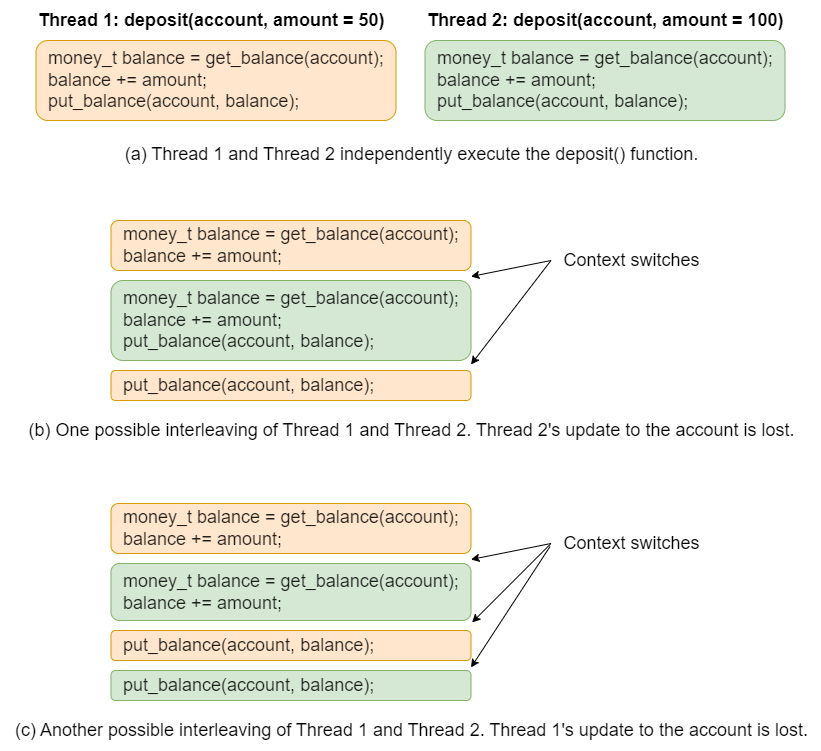

The diagram above was exported from draw.io. Its source (the exported page's mxGraphModel, read from the mxfile embedded in the PNG):
<mxGraphModel dx="1884" dy="764" grid="1" gridSize="10" guides="1" tooltips="1" connect="1" arrows="1" fold="1" page="1" pageScale="1" pageWidth="850" pageHeight="1100" math="0" shadow="0">
  <root>
    <mxCell id="0" />
    <mxCell id="1" parent="0" />
    <mxCell id="iGPy_ZHtx2jETLUPUmeI-13" value="(a) Thread 1 and Thread 2 independently execute the deposit() function." style="text;html=1;align=center;verticalAlign=middle;resizable=0;points=[];autosize=1;strokeColor=none;fillColor=none;fontSize=18;" parent="1" vertex="1">
      <mxGeometry x="44.5" y="134" width="600" height="40" as="geometry" />
    </mxCell>
    <mxCell id="iGPy_ZHtx2jETLUPUmeI-25" value="(b) One possible interleaving of Thread 1 and Thread 2. Thread 2's update to the account is lost." style="text;html=1;align=center;verticalAlign=middle;resizable=0;points=[];autosize=1;strokeColor=none;fillColor=none;fontSize=18;" parent="1" vertex="1">
      <mxGeometry x="-50.5" y="410" width="790" height="40" as="geometry" />
    </mxCell>
    <mxCell id="iGPy_ZHtx2jETLUPUmeI-32" value="(c) Another possible interleaving of Thread 1 and Thread 2. Thread 1's update to the account is lost." style="text;html=1;align=center;verticalAlign=middle;resizable=0;points=[];autosize=1;strokeColor=none;fillColor=none;fontSize=18;" parent="1" vertex="1">
      <mxGeometry x="-65.5" y="710" width="820" height="40" as="geometry" />
    </mxCell>
    <mxCell id="iGPy_ZHtx2jETLUPUmeI-36" value="" style="group" parent="1" vertex="1" connectable="0">
      <mxGeometry x="-30.5" width="750" height="120" as="geometry" />
    </mxCell>
    <mxCell id="iGPy_ZHtx2jETLUPUmeI-8" value="Thread 1: deposit(account, amount = 50)" style="text;strokeColor=none;fillColor=none;html=1;fontSize=18;fontStyle=1;verticalAlign=middle;align=left;" parent="iGPy_ZHtx2jETLUPUmeI-36" vertex="1">
      <mxGeometry width="350" height="40" as="geometry" />
    </mxCell>
    <mxCell id="iGPy_ZHtx2jETLUPUmeI-10" value="Thread 2: deposit(account, amount = 100)" style="text;strokeColor=none;fillColor=none;html=1;fontSize=18;fontStyle=1;verticalAlign=middle;align=left;" parent="iGPy_ZHtx2jETLUPUmeI-36" vertex="1">
      <mxGeometry x="389" width="361" height="40" as="geometry" />
    </mxCell>
    <mxCell id="iGPy_ZHtx2jETLUPUmeI-4" value="&lt;pre style=&quot;box-sizing: unset; font-family: var(--jp-code-font-family); line-height: var(--jp-code-line-height); color: rgba(0, 0, 0, 0.87); border: none; margin-top: 0px; margin-bottom: 0px; padding: 0px; background-color: var(--jp-layout-color0); overflow: auto; word-break: break-all; overflow-wrap: break-word;&quot;&gt;&lt;code style=&quot;box-sizing: unset; font-family: var(--jp-code-font-family); line-height: var(--jp-code-line-height); border: 0px; background-color: var(--jp-layout-color0); color: var(--jp-content-font-color1); padding: 0px;&quot;&gt;&lt;font style=&quot;font-size: 18px;&quot;&gt;money_t balance = get_balance(account);&lt;br&gt;balance += amount;&lt;br&gt;put_balance(account, balance);&lt;/font&gt;&lt;/code&gt;&lt;/pre&gt;" style="rounded=1;whiteSpace=wrap;html=1;fillColor=#ffe6cc;strokeColor=#d79b00;align=left;spacingLeft=10;" parent="iGPy_ZHtx2jETLUPUmeI-36" vertex="1">
      <mxGeometry y="40" width="360" height="80" as="geometry" />
    </mxCell>
    <mxCell id="iGPy_ZHtx2jETLUPUmeI-7" value="&lt;pre style=&quot;box-sizing: unset; font-family: var(--jp-code-font-family); line-height: var(--jp-code-line-height); color: rgba(0, 0, 0, 0.87); border: none; margin-top: 0px; margin-bottom: 0px; padding: 0px; background-color: var(--jp-layout-color0); overflow: auto; word-break: break-all; overflow-wrap: break-word;&quot;&gt;&lt;code style=&quot;box-sizing: unset; font-family: var(--jp-code-font-family); line-height: var(--jp-code-line-height); border: 0px; background-color: var(--jp-layout-color0); color: var(--jp-content-font-color1); padding: 0px;&quot;&gt;&lt;font style=&quot;font-size: 18px;&quot;&gt;money_t balance = get_balance(account);&lt;br&gt;balance += amount;&lt;br&gt;put_balance(account, balance);&lt;/font&gt;&lt;/code&gt;&lt;/pre&gt;" style="rounded=1;whiteSpace=wrap;html=1;fillColor=#d5e8d4;strokeColor=#82b366;align=left;spacingLeft=10;" parent="iGPy_ZHtx2jETLUPUmeI-36" vertex="1">
      <mxGeometry x="389" y="40" width="360" height="80" as="geometry" />
    </mxCell>
    <mxCell id="iGPy_ZHtx2jETLUPUmeI-37" value="" style="group" parent="1" vertex="1" connectable="0">
      <mxGeometry x="44.5" y="220" width="600" height="180" as="geometry" />
    </mxCell>
    <mxCell id="iGPy_ZHtx2jETLUPUmeI-19" value="&lt;pre style=&quot;box-sizing: unset; font-family: var(--jp-code-font-family); line-height: var(--jp-code-line-height); color: rgba(0, 0, 0, 0.87); border: none; margin-top: 0px; margin-bottom: 0px; padding: 0px; background-color: var(--jp-layout-color0); overflow: auto; word-break: break-all; overflow-wrap: break-word;&quot;&gt;&lt;code style=&quot;box-sizing: unset; font-family: var(--jp-code-font-family); line-height: var(--jp-code-line-height); border: 0px; background-color: var(--jp-layout-color0); color: var(--jp-content-font-color1); padding: 0px;&quot;&gt;&lt;font style=&quot;font-size: 18px;&quot;&gt;money_t balance = get_balance(account);&lt;br&gt;balance += amount;&lt;br&gt;&lt;/font&gt;&lt;/code&gt;&lt;/pre&gt;" style="rounded=1;whiteSpace=wrap;html=1;fillColor=#ffe6cc;strokeColor=#d79b00;align=left;spacingLeft=10;" parent="iGPy_ZHtx2jETLUPUmeI-37" vertex="1">
      <mxGeometry width="360" height="50" as="geometry" />
    </mxCell>
    <mxCell id="iGPy_ZHtx2jETLUPUmeI-20" value="&lt;pre style=&quot;box-sizing: unset; font-family: var(--jp-code-font-family); line-height: var(--jp-code-line-height); color: rgba(0, 0, 0, 0.87); border: none; margin-top: 0px; margin-bottom: 0px; padding: 0px; background-color: var(--jp-layout-color0); overflow: auto; word-break: break-all; overflow-wrap: break-word;&quot;&gt;&lt;code style=&quot;box-sizing: unset; font-family: var(--jp-code-font-family); line-height: var(--jp-code-line-height); border: 0px; background-color: var(--jp-layout-color0); color: var(--jp-content-font-color1); padding: 0px;&quot;&gt;&lt;font style=&quot;font-size: 18px;&quot;&gt;money_t balance = get_balance(account);&lt;br&gt;balance += amount;&lt;br&gt;put_balance(account, balance);&lt;/font&gt;&lt;/code&gt;&lt;/pre&gt;" style="rounded=1;whiteSpace=wrap;html=1;fillColor=#d5e8d4;strokeColor=#82b366;align=left;spacingLeft=10;" parent="iGPy_ZHtx2jETLUPUmeI-37" vertex="1">
      <mxGeometry y="60" width="360" height="80" as="geometry" />
    </mxCell>
    <mxCell id="iGPy_ZHtx2jETLUPUmeI-21" value="&lt;pre style=&quot;box-sizing: unset; font-family: var(--jp-code-font-family); line-height: var(--jp-code-line-height); color: rgba(0, 0, 0, 0.87); border: none; margin-top: 0px; margin-bottom: 0px; padding: 0px; background-color: var(--jp-layout-color0); overflow: auto; word-break: break-all; overflow-wrap: break-word;&quot;&gt;&lt;code style=&quot;box-sizing: unset; font-family: var(--jp-code-font-family); line-height: var(--jp-code-line-height); border: 0px; background-color: var(--jp-layout-color0); color: var(--jp-content-font-color1); padding: 0px;&quot;&gt;&lt;font style=&quot;font-size: 18px;&quot;&gt;put_balance(account, balance);&lt;br&gt;&lt;/font&gt;&lt;/code&gt;&lt;/pre&gt;" style="rounded=1;whiteSpace=wrap;html=1;fillColor=#ffe6cc;strokeColor=#d79b00;align=left;spacingLeft=10;" parent="iGPy_ZHtx2jETLUPUmeI-37" vertex="1">
      <mxGeometry y="150" width="360" height="30" as="geometry" />
    </mxCell>
    <mxCell id="iGPy_ZHtx2jETLUPUmeI-22" value="" style="endArrow=classic;html=1;rounded=0;fontSize=18;entryX=1;entryY=1.18;entryDx=0;entryDy=0;entryPerimeter=0;" parent="iGPy_ZHtx2jETLUPUmeI-37" edge="1">
      <mxGeometry width="50" height="50" relative="1" as="geometry">
        <mxPoint x="440" y="40" as="sourcePoint" />
        <mxPoint x="360" y="56" as="targetPoint" />
      </mxGeometry>
    </mxCell>
    <mxCell id="iGPy_ZHtx2jETLUPUmeI-23" value="" style="endArrow=classic;html=1;rounded=0;fontSize=18;" parent="iGPy_ZHtx2jETLUPUmeI-37" edge="1">
      <mxGeometry width="50" height="50" relative="1" as="geometry">
        <mxPoint x="440" y="40" as="sourcePoint" />
        <mxPoint x="360" y="144" as="targetPoint" />
      </mxGeometry>
    </mxCell>
    <mxCell id="iGPy_ZHtx2jETLUPUmeI-24" value="Context switches" style="text;html=1;align=center;verticalAlign=middle;resizable=0;points=[];autosize=1;strokeColor=none;fillColor=none;fontSize=18;" parent="iGPy_ZHtx2jETLUPUmeI-37" vertex="1">
      <mxGeometry x="440" y="20" width="160" height="40" as="geometry" />
    </mxCell>
    <mxCell id="iGPy_ZHtx2jETLUPUmeI-38" value="" style="group" parent="1" vertex="1" connectable="0">
      <mxGeometry x="44.5" y="503" width="600" height="197" as="geometry" />
    </mxCell>
    <mxCell id="iGPy_ZHtx2jETLUPUmeI-26" value="&lt;pre style=&quot;box-sizing: unset; font-family: var(--jp-code-font-family); line-height: var(--jp-code-line-height); color: rgba(0, 0, 0, 0.87); border: none; margin-top: 0px; margin-bottom: 0px; padding: 0px; background-color: var(--jp-layout-color0); overflow: auto; word-break: break-all; overflow-wrap: break-word;&quot;&gt;&lt;code style=&quot;box-sizing: unset; font-family: var(--jp-code-font-family); line-height: var(--jp-code-line-height); border: 0px; background-color: var(--jp-layout-color0); color: var(--jp-content-font-color1); padding: 0px;&quot;&gt;&lt;font style=&quot;font-size: 18px;&quot;&gt;money_t balance = get_balance(account);&lt;br&gt;balance += amount;&lt;br&gt;&lt;/font&gt;&lt;/code&gt;&lt;/pre&gt;" style="rounded=1;whiteSpace=wrap;html=1;fillColor=#ffe6cc;strokeColor=#d79b00;align=left;spacingLeft=10;" parent="iGPy_ZHtx2jETLUPUmeI-38" vertex="1">
      <mxGeometry width="360" height="50" as="geometry" />
    </mxCell>
    <mxCell id="iGPy_ZHtx2jETLUPUmeI-27" value="&lt;pre style=&quot;box-sizing: unset; font-family: var(--jp-code-font-family); line-height: var(--jp-code-line-height); color: rgba(0, 0, 0, 0.87); border: none; margin-top: 0px; margin-bottom: 0px; padding: 0px; background-color: var(--jp-layout-color0); overflow: auto; word-break: break-all; overflow-wrap: break-word;&quot;&gt;&lt;code style=&quot;box-sizing: unset; font-family: var(--jp-code-font-family); line-height: var(--jp-code-line-height); border: 0px; background-color: var(--jp-layout-color0); color: var(--jp-content-font-color1); padding: 0px;&quot;&gt;&lt;font style=&quot;font-size: 18px;&quot;&gt;money_t balance = get_balance(account);&lt;br&gt;balance += amount;&lt;br&gt;&lt;/font&gt;&lt;/code&gt;&lt;/pre&gt;" style="rounded=1;whiteSpace=wrap;html=1;fillColor=#d5e8d4;strokeColor=#82b366;align=left;spacingLeft=10;" parent="iGPy_ZHtx2jETLUPUmeI-38" vertex="1">
      <mxGeometry y="60" width="360" height="57" as="geometry" />
    </mxCell>
    <mxCell id="iGPy_ZHtx2jETLUPUmeI-28" value="&lt;pre style=&quot;box-sizing: unset; font-family: var(--jp-code-font-family); line-height: var(--jp-code-line-height); color: rgba(0, 0, 0, 0.87); border: none; margin-top: 0px; margin-bottom: 0px; padding: 0px; background-color: var(--jp-layout-color0); overflow: auto; word-break: break-all; overflow-wrap: break-word;&quot;&gt;&lt;code style=&quot;box-sizing: unset; font-family: var(--jp-code-font-family); line-height: var(--jp-code-line-height); border: 0px; background-color: var(--jp-layout-color0); color: var(--jp-content-font-color1); padding: 0px;&quot;&gt;&lt;font style=&quot;font-size: 18px;&quot;&gt;put_balance(account, balance);&lt;br&gt;&lt;/font&gt;&lt;/code&gt;&lt;/pre&gt;" style="rounded=1;whiteSpace=wrap;html=1;fillColor=#ffe6cc;strokeColor=#d79b00;align=left;spacingLeft=10;" parent="iGPy_ZHtx2jETLUPUmeI-38" vertex="1">
      <mxGeometry y="127" width="360" height="30" as="geometry" />
    </mxCell>
    <mxCell id="iGPy_ZHtx2jETLUPUmeI-29" value="" style="endArrow=classic;html=1;rounded=0;fontSize=18;entryX=1;entryY=1.18;entryDx=0;entryDy=0;entryPerimeter=0;" parent="iGPy_ZHtx2jETLUPUmeI-38" edge="1">
      <mxGeometry width="50" height="50" relative="1" as="geometry">
        <mxPoint x="440" y="40" as="sourcePoint" />
        <mxPoint x="360" y="56" as="targetPoint" />
      </mxGeometry>
    </mxCell>
    <mxCell id="iGPy_ZHtx2jETLUPUmeI-30" value="" style="endArrow=classic;html=1;rounded=0;fontSize=18;entryX=1.003;entryY=-0.267;entryDx=0;entryDy=0;entryPerimeter=0;" parent="iGPy_ZHtx2jETLUPUmeI-38" target="iGPy_ZHtx2jETLUPUmeI-28" edge="1">
      <mxGeometry width="50" height="50" relative="1" as="geometry">
        <mxPoint x="440" y="40" as="sourcePoint" />
        <mxPoint x="360" y="144" as="targetPoint" />
      </mxGeometry>
    </mxCell>
    <mxCell id="iGPy_ZHtx2jETLUPUmeI-31" value="Context switches" style="text;html=1;align=center;verticalAlign=middle;resizable=0;points=[];autosize=1;strokeColor=none;fillColor=none;fontSize=18;" parent="iGPy_ZHtx2jETLUPUmeI-38" vertex="1">
      <mxGeometry x="440" y="20" width="160" height="40" as="geometry" />
    </mxCell>
    <mxCell id="iGPy_ZHtx2jETLUPUmeI-33" value="&lt;pre style=&quot;box-sizing: unset; font-family: var(--jp-code-font-family); line-height: var(--jp-code-line-height); color: rgba(0, 0, 0, 0.87); border: none; margin-top: 0px; margin-bottom: 0px; padding: 0px; background-color: var(--jp-layout-color0); overflow: auto; word-break: break-all; overflow-wrap: break-word;&quot;&gt;&lt;code style=&quot;box-sizing: unset; font-family: var(--jp-code-font-family); line-height: var(--jp-code-line-height); border: 0px; background-color: var(--jp-layout-color0); color: var(--jp-content-font-color1); padding: 0px;&quot;&gt;&lt;font style=&quot;font-size: 18px;&quot;&gt;put_balance(account, balance);&lt;br&gt;&lt;/font&gt;&lt;/code&gt;&lt;/pre&gt;" style="rounded=1;whiteSpace=wrap;html=1;fillColor=#d5e8d4;strokeColor=#82b366;align=left;spacingLeft=10;" parent="iGPy_ZHtx2jETLUPUmeI-38" vertex="1">
      <mxGeometry y="167" width="360" height="30" as="geometry" />
    </mxCell>
    <mxCell id="iGPy_ZHtx2jETLUPUmeI-34" value="" style="endArrow=classic;html=1;rounded=0;fontSize=18;entryX=1;entryY=1.233;entryDx=0;entryDy=0;entryPerimeter=0;exitX=-0.006;exitY=0.575;exitDx=0;exitDy=0;exitPerimeter=0;" parent="iGPy_ZHtx2jETLUPUmeI-38" source="iGPy_ZHtx2jETLUPUmeI-31" target="iGPy_ZHtx2jETLUPUmeI-28" edge="1">
      <mxGeometry width="50" height="50" relative="1" as="geometry">
        <mxPoint x="430" y="57" as="sourcePoint" />
        <mxPoint x="371.0799999999999" y="128.99" as="targetPoint" />
      </mxGeometry>
    </mxCell>
  </root>
</mxGraphModel>